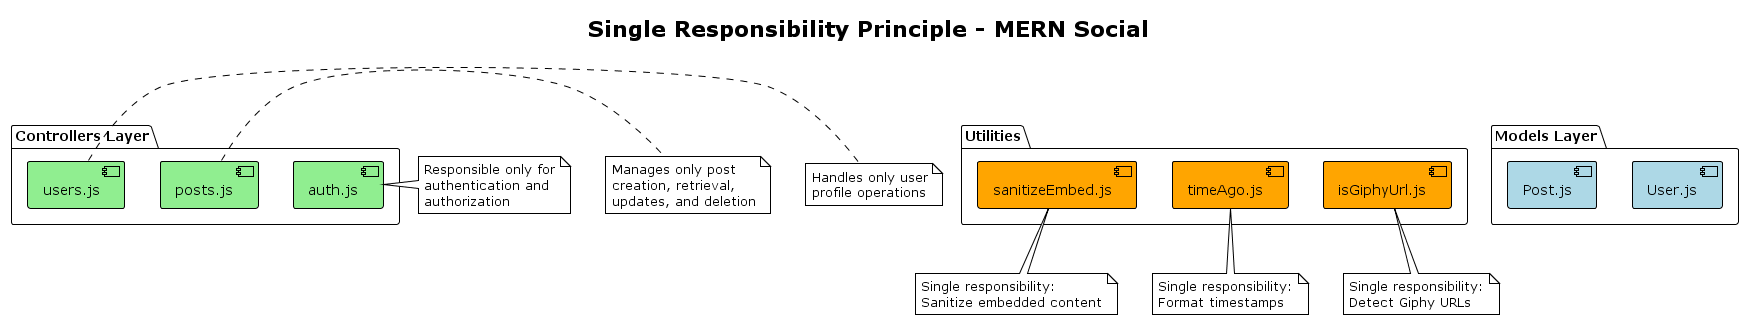

The diagram above was rendered by PlantUML. Its source (embedded in the PNG):
@startuml srp-diagram
!theme plain

title Single Responsibility Principle - MERN Social

package "Controllers Layer" {
  [auth.js] as AuthController #LightGreen
  [posts.js] as PostsController #LightGreen
  [users.js] as UsersController #LightGreen
}

package "Models Layer" {
  [User.js] as UserModel #LightBlue
  [Post.js] as PostModel #LightBlue
}

package "Utilities" {
  [sanitizeEmbed.js] as SanitizeUtil #Orange
  [timeAgo.js] as TimeAgoUtil #Orange
  [isGiphyUrl.js] as GiphyUtil #Orange
}

note right of AuthController: Responsible only for\nauthentication and\nauthorization

note right of PostsController: Manages only post\ncreation, retrieval,\nupdates, and deletion

note right of UsersController: Handles only user\nprofile operations

note bottom of SanitizeUtil: Single responsibility:\nSanitize embedded content

note bottom of TimeAgoUtil: Single responsibility:\nFormat timestamps

note bottom of GiphyUtil: Single responsibility:\nDetect Giphy URLs

@enduml